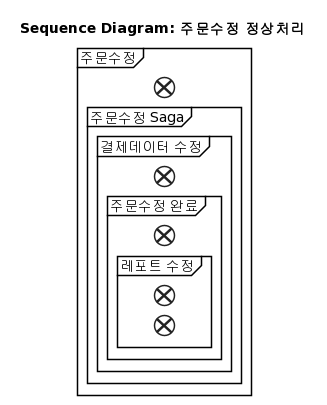

The diagram above was rendered by PlantUML. Its source (embedded in the PNG):
@startuml
/'
주문수정 Sequence Diagram
'/


title Sequence Diagram: 주문수정 정상처리

'-- 주문데이터 수정
group 주문수정
end

'-- 결제데이터 수정
group 주문수정 Saga
group 결제데이터 수정 
end

'-- 주문수정 완료: 주문상태 변경 
group 주문수정 완료 
end 

'-- Report 수정 요청
group 레포트 수정
end

end
@enduml